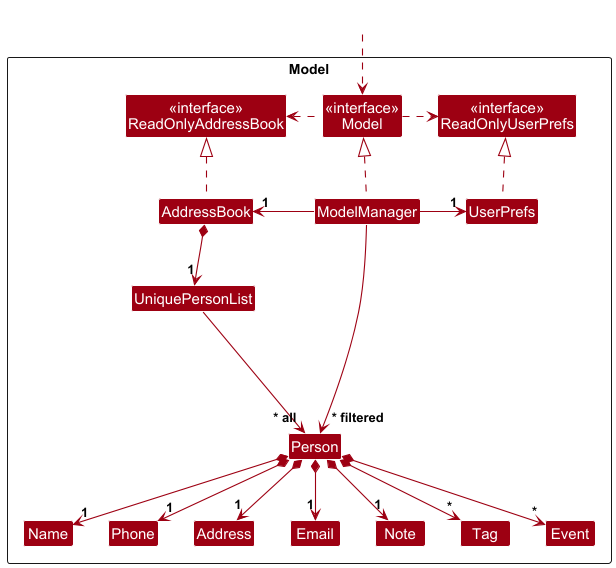

The diagram above was rendered by PlantUML. Its source (embedded in the PNG):
@startuml
!include style.puml
skinparam arrowThickness 1.1
skinparam arrowColor MODEL_COLOR
skinparam classBackgroundColor MODEL_COLOR

Package Model as ModelPackage <<Rectangle>>{
Class "<<interface>>\nReadOnlyAddressBook" as ReadOnlyAddressBook
Class "<<interface>>\nReadOnlyUserPrefs" as ReadOnlyUserPrefs
Class "<<interface>>\nModel" as Model
Class AddressBook
Class ModelManager
Class UserPrefs

Class UniquePersonList
Class Person
Class Address
Class Email
Class Name
Class Phone
Class Note
Class Tag
Class Event

Class I #FFFFFF
}

Class HiddenOutside #FFFFFF
HiddenOutside ..> Model

AddressBook .up.|> ReadOnlyAddressBook

ModelManager .up.|> Model
Model .right.> ReadOnlyUserPrefs
Model .left.> ReadOnlyAddressBook
ModelManager -left-> "1" AddressBook
ModelManager -right-> "1" UserPrefs
UserPrefs .up.|> ReadOnlyUserPrefs

AddressBook *--> "1" UniquePersonList
UniquePersonList --> "~* all" Person
Person *--> "1" Name
Person *--> "1" Phone
Person *--> "1" Email
Person *--> "1" Address
Person *--> "1" Note
Person *--> "*" Tag
Person *--> "*" Event

Person -[hidden]up--> I
UniquePersonList -[hidden]right-> I

Name -[hidden]right-> Phone
Phone -[hidden]right-> Address
Address -[hidden]right-> Email


ModelManager --> "~* filtered" Person
@enduml